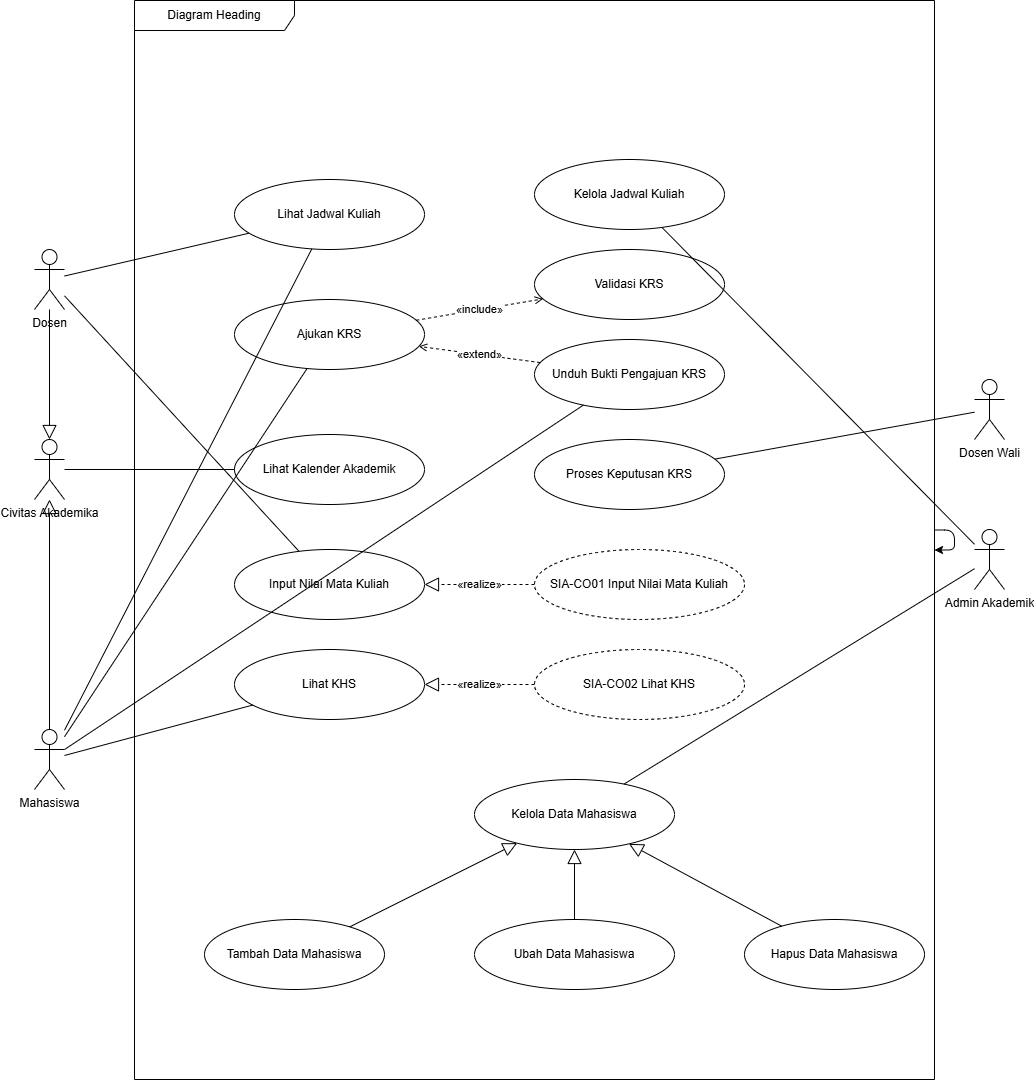

The diagram above was exported from draw.io. Its source (the exported page's mxGraphModel, read from the mxfile embedded in the PNG):
<mxGraphModel dx="1877" dy="2128" grid="1" gridSize="10" guides="1" tooltips="1" connect="1" arrows="1" fold="1" page="1" pageScale="1" pageWidth="1200" pageHeight="1000" math="0" shadow="0">
  <root>
    <mxCell id="0" />
    <mxCell id="1" parent="0" />
    <mxCell id="civ" parent="1" style="shape=umlActor;verticalLabelPosition=bottom;verticalAlign=top;html=1;fillColor=none;" value="Civitas Akademika" vertex="1">
      <mxGeometry height="60" width="30" x="60" y="290" as="geometry" />
    </mxCell>
    <mxCell id="dos" parent="1" style="shape=umlActor;verticalLabelPosition=bottom;verticalAlign=top;html=1;fillColor=none;" value="Dosen" vertex="1">
      <mxGeometry height="60" width="30" x="60" y="100" as="geometry" />
    </mxCell>
    <mxCell id="mhs" parent="1" style="shape=umlActor;verticalLabelPosition=bottom;verticalAlign=top;html=1;fillColor=none;" value="Mahasiswa" vertex="1">
      <mxGeometry height="60" width="30" x="60" y="580" as="geometry" />
    </mxCell>
    <mxCell id="adm" parent="1" style="shape=umlActor;verticalLabelPosition=bottom;verticalAlign=top;html=1;fillColor=none;strokeColor=default;" value="Admin Akademik" vertex="1">
      <mxGeometry height="60" width="30" x="1000" y="380" as="geometry" />
    </mxCell>
    <mxCell id="dw" parent="1" style="shape=umlActor;verticalLabelPosition=bottom;verticalAlign=top;html=1;fillColor=none;strokeColor=default;" value="Dosen Wali" vertex="1">
      <mxGeometry height="60" width="30" x="1000" y="230" as="geometry" />
    </mxCell>
    <mxCell id="uc01" parent="1" style="ellipse;whiteSpace=wrap;html=1;fillColor=none;strokeColor=default;" value="Lihat Jadwal Kuliah" vertex="1">
      <mxGeometry height="70" width="190" x="260" y="30" as="geometry" />
    </mxCell>
    <mxCell id="uc02" parent="1" style="ellipse;whiteSpace=wrap;html=1;fillColor=none;strokeColor=default;" value="Kelola Jadwal Kuliah" vertex="1">
      <mxGeometry height="70" width="190" x="560" y="10" as="geometry" />
    </mxCell>
    <mxCell id="uc03" parent="1" style="ellipse;whiteSpace=wrap;html=1;fillColor=none;strokeColor=default;" value="Ajukan KRS" vertex="1">
      <mxGeometry height="70" width="190" x="260" y="150" as="geometry" />
    </mxCell>
    <mxCell id="uc04" parent="1" style="ellipse;whiteSpace=wrap;html=1;fillColor=none;strokeColor=default;" value="Validasi KRS" vertex="1">
      <mxGeometry height="70" width="190" x="560" y="100" as="geometry" />
    </mxCell>
    <mxCell id="uc05" parent="1" style="ellipse;whiteSpace=wrap;html=1;fillColor=none;strokeColor=default;" value="Unduh Bukti Pengajuan KRS" vertex="1">
      <mxGeometry height="70" width="190" x="560" y="190" as="geometry" />
    </mxCell>
    <mxCell id="uc06" parent="1" style="ellipse;whiteSpace=wrap;html=1;fillColor=none;strokeColor=default;" value="Proses Keputusan KRS" vertex="1">
      <mxGeometry height="70" width="190" x="560" y="290" as="geometry" />
    </mxCell>
    <mxCell id="uc07" parent="1" style="ellipse;whiteSpace=wrap;html=1;fillColor=none;strokeColor=default;" value="Lihat Kalender Akademik" vertex="1">
      <mxGeometry height="70" width="190" x="260" y="285" as="geometry" />
    </mxCell>
    <mxCell id="uc08" parent="1" style="ellipse;whiteSpace=wrap;html=1;fillColor=none;strokeColor=default;" value="Input Nilai Mata Kuliah" vertex="1">
      <mxGeometry height="70" width="190" x="260" y="400" as="geometry" />
    </mxCell>
    <mxCell id="uc09" parent="1" style="ellipse;whiteSpace=wrap;html=1;fillColor=none;strokeColor=default;" value="Lihat KHS" vertex="1">
      <mxGeometry height="70" width="190" x="260" y="500" as="geometry" />
    </mxCell>
    <mxCell id="uc10" parent="1" style="ellipse;whiteSpace=wrap;html=1;fillColor=none;strokeColor=default;" value="Kelola Data Mahasiswa" vertex="1">
      <mxGeometry height="70" width="200" x="500" y="630" as="geometry" />
    </mxCell>
    <mxCell id="uc11" parent="1" style="ellipse;whiteSpace=wrap;html=1;fillColor=none;strokeColor=default;" value="Tambah Data Mahasiswa" vertex="1">
      <mxGeometry height="70" width="180" x="230" y="770" as="geometry" />
    </mxCell>
    <mxCell id="uc12" parent="1" style="ellipse;whiteSpace=wrap;html=1;fillColor=none;strokeColor=default;" value="Ubah Data Mahasiswa" vertex="1">
      <mxGeometry height="70" width="200" x="500" y="770" as="geometry" />
    </mxCell>
    <mxCell id="uc13" parent="1" style="ellipse;whiteSpace=wrap;html=1;fillColor=none;strokeColor=default;" value="Hapus Data Mahasiswa" vertex="1">
      <mxGeometry height="70" width="180" x="770" y="770" as="geometry" />
    </mxCell>
    <mxCell id="co01" parent="1" style="ellipse;whiteSpace=wrap;html=1;fillColor=none;strokeColor=default;dashed=1;" value="SIA-CO01 Input Nilai Mata Kuliah" vertex="1">
      <mxGeometry height="70" width="210" x="560" y="400" as="geometry" />
    </mxCell>
    <mxCell id="co02" parent="1" style="ellipse;whiteSpace=wrap;html=1;fillColor=none;strokeColor=default;dashed=1;" value="SIA-CO02 Lihat KHS" vertex="1">
      <mxGeometry height="70" width="210" x="560" y="500" as="geometry" />
    </mxCell>
    <mxCell id="e1" edge="1" parent="1" source="mhs" style="html=1;endArrow=block;endFill=0;endSize=12;fillColor=none;" target="civ" value="">
      <mxGeometry relative="1" as="geometry" />
    </mxCell>
    <mxCell id="e2" edge="1" parent="1" source="dos" style="html=1;endArrow=block;endFill=0;endSize=12;fillColor=none;" target="civ" value="">
      <mxGeometry relative="1" as="geometry" />
    </mxCell>
    <mxCell id="e3" edge="1" parent="1" source="civ" style="html=1;endArrow=none;fillColor=none;" target="uc07" value="">
      <mxGeometry relative="1" as="geometry" />
    </mxCell>
    <mxCell id="e4" edge="1" parent="1" source="dos" style="html=1;endArrow=none;fillColor=none;" target="uc01" value="">
      <mxGeometry relative="1" as="geometry" />
    </mxCell>
    <mxCell id="e5" edge="1" parent="1" source="mhs" style="html=1;endArrow=none;fillColor=none;" target="uc01" value="">
      <mxGeometry relative="1" as="geometry" />
    </mxCell>
    <mxCell id="e6" edge="1" parent="1" source="mhs" style="html=1;endArrow=none;fillColor=none;" target="uc03" value="">
      <mxGeometry relative="1" as="geometry" />
    </mxCell>
    <mxCell id="e7" edge="1" parent="1" source="mhs" style="html=1;endArrow=none;fillColor=none;" target="uc05" value="">
      <mxGeometry relative="1" as="geometry" />
    </mxCell>
    <mxCell id="e8" edge="1" parent="1" source="dos" style="html=1;endArrow=none;fillColor=none;" target="uc08" value="">
      <mxGeometry relative="1" as="geometry" />
    </mxCell>
    <mxCell id="e9" edge="1" parent="1" source="mhs" style="html=1;endArrow=none;fillColor=none;" target="uc09" value="">
      <mxGeometry relative="1" as="geometry" />
    </mxCell>
    <mxCell id="e10" edge="1" parent="1" source="adm" style="html=1;endArrow=none;fillColor=none;strokeColor=default;" target="uc02" value="">
      <mxGeometry relative="1" as="geometry" />
    </mxCell>
    <mxCell id="e11" edge="1" parent="1" source="dw" style="html=1;endArrow=none;fillColor=none;strokeColor=default;" target="uc06" value="">
      <mxGeometry relative="1" as="geometry" />
    </mxCell>
    <mxCell id="e12" edge="1" parent="1" source="adm" style="html=1;endArrow=none;fillColor=none;strokeColor=default;" target="uc10" value="">
      <mxGeometry relative="1" as="geometry" />
    </mxCell>
    <mxCell id="e13" edge="1" parent="1" source="uc03" style="html=1;dashed=1;endArrow=open;fillColor=none;strokeColor=default;" target="uc04" value="«include»">
      <mxGeometry relative="1" as="geometry" />
    </mxCell>
    <mxCell id="e14" edge="1" parent="1" source="uc05" style="html=1;dashed=1;endArrow=open;fillColor=none;strokeColor=default;" target="uc03" value="«extend»">
      <mxGeometry relative="1" as="geometry" />
    </mxCell>
    <mxCell id="e15" edge="1" parent="1" source="uc11" style="html=1;endArrow=block;endFill=0;endSize=12;fillColor=none;strokeColor=default;" target="uc10" value="">
      <mxGeometry relative="1" as="geometry" />
    </mxCell>
    <mxCell id="e16" edge="1" parent="1" source="uc12" style="html=1;endArrow=block;endFill=0;endSize=12;fillColor=none;strokeColor=default;" target="uc10" value="">
      <mxGeometry relative="1" as="geometry" />
    </mxCell>
    <mxCell id="e17" edge="1" parent="1" source="uc13" style="html=1;endArrow=block;endFill=0;endSize=12;fillColor=none;strokeColor=default;" target="uc10" value="">
      <mxGeometry relative="1" as="geometry" />
    </mxCell>
    <mxCell id="e18" edge="1" parent="1" source="co01" style="html=1;dashed=1;endArrow=block;endFill=0;endSize=12;fillColor=none;strokeColor=default;" target="uc08" value="«realize»">
      <mxGeometry relative="1" as="geometry" />
    </mxCell>
    <mxCell id="e19" edge="1" parent="1" source="co02" style="html=1;dashed=1;endArrow=block;endFill=0;endSize=12;fillColor=none;strokeColor=default;" target="uc09" value="«realize»">
      <mxGeometry relative="1" as="geometry" />
    </mxCell>
    <mxCell id="V-eRDT9DyPfqFlMm6jpl-1" parent="1" style="shape=umlFrame;whiteSpace=wrap;html=1;pointerEvents=0;recursiveResize=0;container=1;collapsible=0;width=160;" value="Diagram Heading" vertex="1">
      <mxGeometry height="1079" width="800" x="160" y="-149" as="geometry" />
    </mxCell>
    <mxCell id="V-eRDT9DyPfqFlMm6jpl-2" edge="1" parent="1" source="V-eRDT9DyPfqFlMm6jpl-1" style="edgeStyle=orthogonalEdgeStyle;html=1;innerLoopWaypoints=1;" target="V-eRDT9DyPfqFlMm6jpl-1">
      <mxGeometry relative="1" as="geometry" />
    </mxCell>
  </root>
</mxGraphModel>